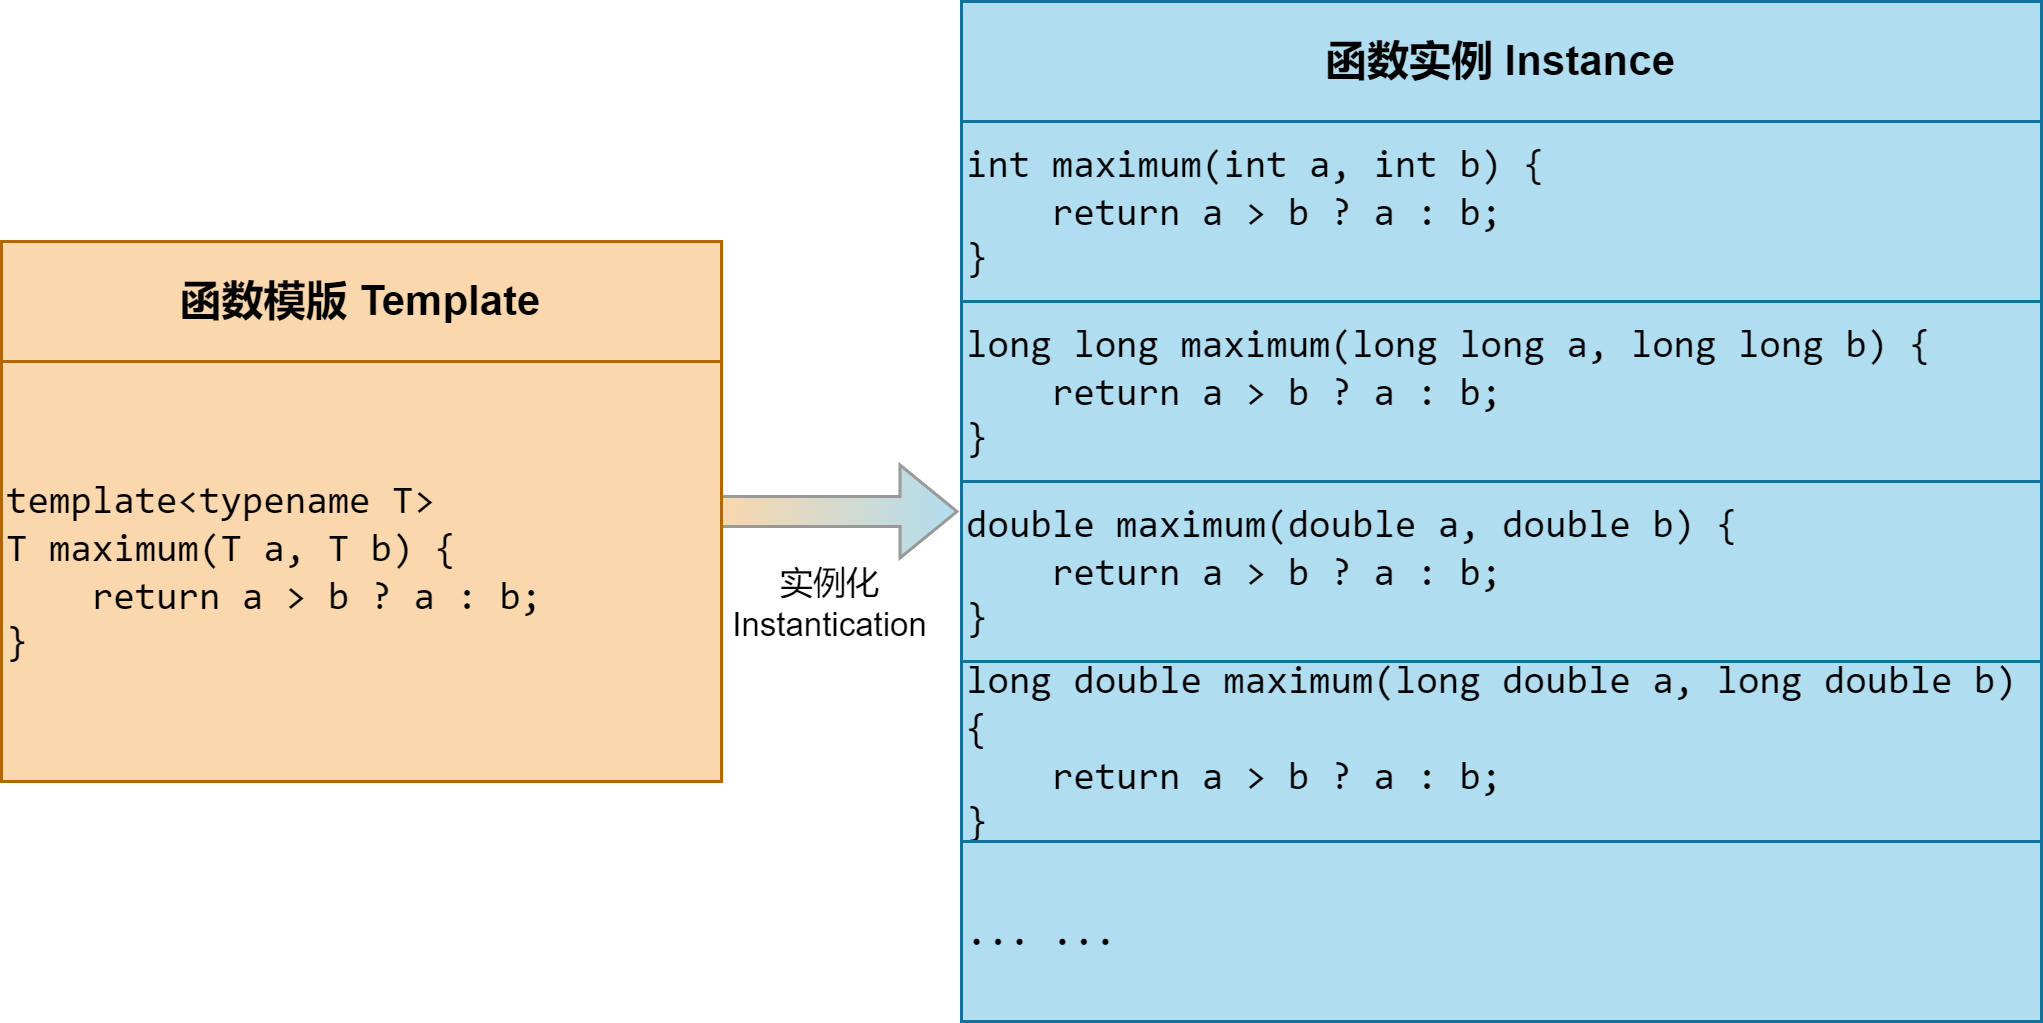

The diagram above was exported from draw.io. Its source (the exported page's mxGraphModel, read from the mxfile embedded in the PNG):
<mxGraphModel dx="977" dy="671" grid="1" gridSize="10" guides="1" tooltips="1" connect="1" arrows="1" fold="1" page="1" pageScale="1" pageWidth="850" pageHeight="1100" math="0" shadow="0">
  <root>
    <mxCell id="0" />
    <mxCell id="1" parent="0" />
    <mxCell id="025VR_v_wAJTkgm_SIhR-11" value="" style="edgeStyle=orthogonalEdgeStyle;rounded=0;orthogonalLoop=1;jettySize=auto;html=1;shape=flexArrow;fillColor=#fad7ac;strokeColor=#999999;gradientColor=#B1DDF0;gradientDirection=east;" parent="1" edge="1">
      <mxGeometry relative="1" as="geometry">
        <mxPoint x="269" y="220" as="sourcePoint" />
        <mxPoint x="349" y="220" as="targetPoint" />
      </mxGeometry>
    </mxCell>
    <mxCell id="025VR_v_wAJTkgm_SIhR-12" value="实例化&lt;br&gt;Instantication" style="edgeLabel;html=1;align=center;verticalAlign=middle;resizable=0;points=[];" parent="025VR_v_wAJTkgm_SIhR-11" vertex="1" connectable="0">
      <mxGeometry x="-0.0963" y="-2" relative="1" as="geometry">
        <mxPoint y="28" as="offset" />
      </mxGeometry>
    </mxCell>
    <mxCell id="025VR_v_wAJTkgm_SIhR-1" value="函数模版 Template" style="swimlane;whiteSpace=wrap;html=1;startSize=40;fillColor=#fad7ac;strokeColor=#b46504;fontSize=14;" parent="1" vertex="1">
      <mxGeometry x="30" y="130" width="240" height="180" as="geometry">
        <mxRectangle x="330" y="250" width="90" height="30" as="alternateBounds" />
      </mxGeometry>
    </mxCell>
    <mxCell id="025VR_v_wAJTkgm_SIhR-4" value="&lt;div style=&quot;border-color: var(--border-color); font-family: Consolas, &amp;quot;Courier New&amp;quot;, monospace; font-size: 13px;&quot;&gt;template&amp;lt;typename T&amp;gt;&lt;/div&gt;&lt;div style=&quot;border-color: var(--border-color); font-family: Consolas, &amp;quot;Courier New&amp;quot;, monospace; font-size: 13px;&quot;&gt;T maximum(T a, T b) {&lt;/div&gt;&lt;div style=&quot;border-color: var(--border-color); font-family: Consolas, &amp;quot;Courier New&amp;quot;, monospace; font-size: 13px;&quot;&gt;&amp;nbsp; &amp;nbsp; return a &amp;gt; b ? a : b;&amp;nbsp;&lt;/div&gt;&lt;div style=&quot;border-color: var(--border-color); font-family: Consolas, &amp;quot;Courier New&amp;quot;, monospace; font-size: 13px;&quot;&gt;}&lt;/div&gt;" style="text;html=1;strokeColor=#b46504;fillColor=#fad7ac;align=left;verticalAlign=middle;whiteSpace=wrap;rounded=0;" parent="025VR_v_wAJTkgm_SIhR-1" vertex="1">
      <mxGeometry y="40" width="240" height="140" as="geometry" />
    </mxCell>
    <mxCell id="025VR_v_wAJTkgm_SIhR-5" value="&lt;font style=&quot;font-size: 14px;&quot;&gt;函数实例 Instance&lt;/font&gt;" style="swimlane;whiteSpace=wrap;html=1;startSize=40;fillColor=#b1ddf0;strokeColor=#10739e;" parent="1" vertex="1">
      <mxGeometry x="350" y="50" width="360" height="340" as="geometry" />
    </mxCell>
    <mxCell id="025VR_v_wAJTkgm_SIhR-6" value="&lt;div style=&quot;border-color: var(--border-color); font-family: Consolas, &amp;quot;Courier New&amp;quot;, monospace; font-size: 13px;&quot;&gt;&lt;span style=&quot;background-color: initial;&quot;&gt;int maximum(int a, int b) {&lt;/span&gt;&lt;br&gt;&lt;/div&gt;&lt;div style=&quot;border-color: var(--border-color); font-family: Consolas, &amp;quot;Courier New&amp;quot;, monospace; font-size: 13px;&quot;&gt;&amp;nbsp; &amp;nbsp; return a &amp;gt; b ? a : b;&amp;nbsp;&lt;/div&gt;&lt;div style=&quot;border-color: var(--border-color); font-family: Consolas, &amp;quot;Courier New&amp;quot;, monospace; font-size: 13px;&quot;&gt;}&lt;/div&gt;" style="text;html=1;strokeColor=#10739e;fillColor=#b1ddf0;align=left;verticalAlign=middle;whiteSpace=wrap;rounded=0;" parent="025VR_v_wAJTkgm_SIhR-5" vertex="1">
      <mxGeometry y="40" width="360" height="60" as="geometry" />
    </mxCell>
    <mxCell id="025VR_v_wAJTkgm_SIhR-7" value="&lt;div style=&quot;border-color: var(--border-color); font-family: Consolas, &amp;quot;Courier New&amp;quot;, monospace; font-size: 13px;&quot;&gt;&lt;span style=&quot;background-color: initial;&quot;&gt;long long maximum(long long a, long long b) {&lt;/span&gt;&lt;br&gt;&lt;/div&gt;&lt;div style=&quot;border-color: var(--border-color); font-family: Consolas, &amp;quot;Courier New&amp;quot;, monospace; font-size: 13px;&quot;&gt;&amp;nbsp; &amp;nbsp; return a &amp;gt; b ? a : b;&amp;nbsp;&lt;/div&gt;&lt;div style=&quot;border-color: var(--border-color); font-family: Consolas, &amp;quot;Courier New&amp;quot;, monospace; font-size: 13px;&quot;&gt;}&lt;/div&gt;" style="text;html=1;strokeColor=#10739e;fillColor=#b1ddf0;align=left;verticalAlign=middle;whiteSpace=wrap;rounded=0;" parent="025VR_v_wAJTkgm_SIhR-5" vertex="1">
      <mxGeometry y="100" width="360" height="60" as="geometry" />
    </mxCell>
    <mxCell id="025VR_v_wAJTkgm_SIhR-8" value="&lt;div style=&quot;border-color: var(--border-color); font-family: Consolas, &amp;quot;Courier New&amp;quot;, monospace; font-size: 13px;&quot;&gt;&lt;span style=&quot;background-color: initial;&quot;&gt;double maximum(double a, double b) {&lt;/span&gt;&lt;br&gt;&lt;/div&gt;&lt;div style=&quot;border-color: var(--border-color); font-family: Consolas, &amp;quot;Courier New&amp;quot;, monospace; font-size: 13px;&quot;&gt;&amp;nbsp; &amp;nbsp; return a &amp;gt; b ? a : b;&amp;nbsp;&lt;/div&gt;&lt;div style=&quot;border-color: var(--border-color); font-family: Consolas, &amp;quot;Courier New&amp;quot;, monospace; font-size: 13px;&quot;&gt;}&lt;/div&gt;" style="text;html=1;strokeColor=#10739e;fillColor=#b1ddf0;align=left;verticalAlign=middle;whiteSpace=wrap;rounded=0;" parent="025VR_v_wAJTkgm_SIhR-5" vertex="1">
      <mxGeometry y="160" width="360" height="60" as="geometry" />
    </mxCell>
    <mxCell id="025VR_v_wAJTkgm_SIhR-9" value="&lt;div style=&quot;border-color: var(--border-color); font-family: Consolas, &amp;quot;Courier New&amp;quot;, monospace; font-size: 13px;&quot;&gt;&lt;span style=&quot;background-color: initial;&quot;&gt;long double maximum(long double a, long double b) {&lt;/span&gt;&lt;br&gt;&lt;/div&gt;&lt;div style=&quot;border-color: var(--border-color); font-family: Consolas, &amp;quot;Courier New&amp;quot;, monospace; font-size: 13px;&quot;&gt;&amp;nbsp; &amp;nbsp; return a &amp;gt; b ? a : b;&amp;nbsp;&lt;/div&gt;&lt;div style=&quot;border-color: var(--border-color); font-family: Consolas, &amp;quot;Courier New&amp;quot;, monospace; font-size: 13px;&quot;&gt;}&lt;/div&gt;" style="text;html=1;strokeColor=#10739e;fillColor=#b1ddf0;align=left;verticalAlign=middle;whiteSpace=wrap;rounded=0;" parent="025VR_v_wAJTkgm_SIhR-5" vertex="1">
      <mxGeometry y="220" width="360" height="60" as="geometry" />
    </mxCell>
    <mxCell id="025VR_v_wAJTkgm_SIhR-10" value="&lt;div style=&quot;border-color: var(--border-color); font-family: Consolas, &amp;quot;Courier New&amp;quot;, monospace; font-size: 13px;&quot;&gt;... ...&lt;/div&gt;" style="text;html=1;strokeColor=#10739e;fillColor=#b1ddf0;align=left;verticalAlign=middle;whiteSpace=wrap;rounded=0;" parent="025VR_v_wAJTkgm_SIhR-5" vertex="1">
      <mxGeometry y="280" width="360" height="60" as="geometry" />
    </mxCell>
  </root>
</mxGraphModel>